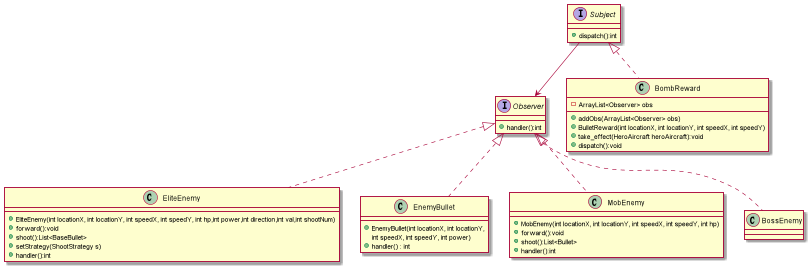

The diagram above was rendered by PlantUML. Its source (embedded in the PNG):
@startuml
'https://plantuml.com/class-diagram

interface Observer{
    + handler():int
}

interface Subject{
    + dispatch():int
}


class BombReward{
    - ArrayList<Observer> obs
    + addObs(ArrayList<Observer> obs)
    + BulletReward(int locationX, int locationY, int speedX, int speedY)
    + take_effect(HeroAircraft heroAircraft):void
    + dispatch():void
}

class EliteEnemy{
    + EliteEnemy(int locationX, int locationY, int speedX, int speedY, int hp,int power,int direction,int val,int shootNum)
    + forward():void
    + shoot():List<BaseBullet>
    + setStrategy(ShootStrategy s)
    + handler():int
}

class EnemyBullet {
    + EnemyBullet(int locationX, int locationY,
     int speedX, int speedY, int power)
    + handler() : int
}


class MobEnemy {
    + MobEnemy(int locationX, int locationY, int speedX, int speedY, int hp)
    + forward():void
    + shoot():List<Bullet>
    + handler():int
}




class BombReward implements Subject
class EliteEnemy implements Observer
class EnemyBullet implements Observer
class MobEnemy implements Observer
class BossEnemy implements Observer


Subject --> Observer

@enduml